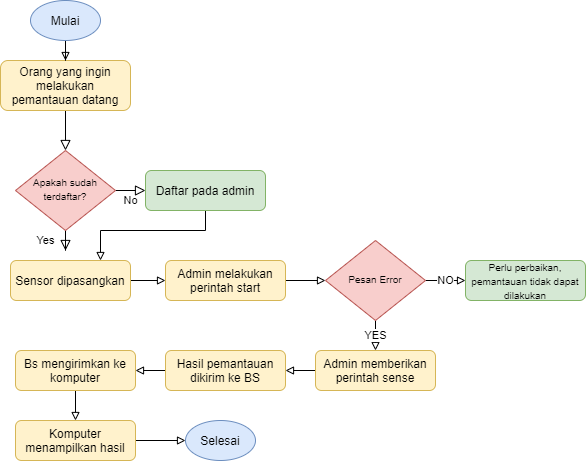

The diagram above was exported from draw.io. Its source (the exported page's mxGraphModel, read from the mxfile embedded in the PNG):
<mxGraphModel dx="1038" dy="617" grid="1" gridSize="10" guides="1" tooltips="1" connect="1" arrows="1" fold="1" page="1" pageScale="1" pageWidth="827" pageHeight="1169" math="0" shadow="0">
  <root>
    <mxCell id="WIyWlLk6GJQsqaUBKTNV-0" />
    <mxCell id="WIyWlLk6GJQsqaUBKTNV-1" parent="WIyWlLk6GJQsqaUBKTNV-0" />
    <mxCell id="WIyWlLk6GJQsqaUBKTNV-2" value="" style="rounded=0;html=1;jettySize=auto;orthogonalLoop=1;fontSize=11;endArrow=block;endFill=0;endSize=8;strokeWidth=1;shadow=0;labelBackgroundColor=none;edgeStyle=orthogonalEdgeStyle;" parent="WIyWlLk6GJQsqaUBKTNV-1" source="WIyWlLk6GJQsqaUBKTNV-3" target="WIyWlLk6GJQsqaUBKTNV-6" edge="1">
      <mxGeometry relative="1" as="geometry" />
    </mxCell>
    <mxCell id="WIyWlLk6GJQsqaUBKTNV-3" value="Orang yang ingin melakukan pemantauan datang" style="rounded=1;whiteSpace=wrap;html=1;fontSize=12;glass=0;strokeWidth=1;shadow=0;fillColor=#fff2cc;strokeColor=#d6b656;" parent="WIyWlLk6GJQsqaUBKTNV-1" vertex="1">
      <mxGeometry x="155" y="100" width="130" height="50" as="geometry" />
    </mxCell>
    <mxCell id="WIyWlLk6GJQsqaUBKTNV-4" value="Yes" style="rounded=0;html=1;jettySize=auto;orthogonalLoop=1;fontSize=11;endArrow=block;endFill=0;endSize=8;strokeWidth=1;shadow=0;labelBackgroundColor=none;edgeStyle=orthogonalEdgeStyle;" parent="WIyWlLk6GJQsqaUBKTNV-1" source="WIyWlLk6GJQsqaUBKTNV-6" edge="1">
      <mxGeometry y="20" relative="1" as="geometry">
        <mxPoint as="offset" />
        <mxPoint x="220" y="290" as="targetPoint" />
      </mxGeometry>
    </mxCell>
    <mxCell id="WIyWlLk6GJQsqaUBKTNV-5" value="No" style="edgeStyle=orthogonalEdgeStyle;rounded=0;html=1;jettySize=auto;orthogonalLoop=1;fontSize=11;endArrow=block;endFill=0;endSize=8;strokeWidth=1;shadow=0;labelBackgroundColor=none;" parent="WIyWlLk6GJQsqaUBKTNV-1" source="WIyWlLk6GJQsqaUBKTNV-6" target="WIyWlLk6GJQsqaUBKTNV-7" edge="1">
      <mxGeometry y="10" relative="1" as="geometry">
        <mxPoint as="offset" />
      </mxGeometry>
    </mxCell>
    <mxCell id="WIyWlLk6GJQsqaUBKTNV-6" value="&lt;font style=&quot;font-size: 10px&quot;&gt;Apakah sudah terdaftar?&lt;/font&gt;" style="rhombus;whiteSpace=wrap;html=1;shadow=0;fontFamily=Helvetica;fontSize=12;align=center;strokeWidth=1;spacing=6;spacingTop=-4;fillColor=#f8cecc;strokeColor=#b85450;" parent="WIyWlLk6GJQsqaUBKTNV-1" vertex="1">
      <mxGeometry x="170" y="190" width="100" height="80" as="geometry" />
    </mxCell>
    <mxCell id="sYL4R793ly4h5-ey0Fzh-0" style="rounded=0;orthogonalLoop=1;jettySize=auto;html=1;endArrow=block;endFill=0;edgeStyle=orthogonalEdgeStyle;" parent="WIyWlLk6GJQsqaUBKTNV-1" source="WIyWlLk6GJQsqaUBKTNV-7" edge="1">
      <mxGeometry relative="1" as="geometry">
        <mxPoint x="255" y="300" as="targetPoint" />
        <Array as="points">
          <mxPoint x="360" y="270" />
          <mxPoint x="255" y="270" />
        </Array>
      </mxGeometry>
    </mxCell>
    <mxCell id="WIyWlLk6GJQsqaUBKTNV-7" value="Daftar pada admin" style="rounded=1;whiteSpace=wrap;html=1;fontSize=12;glass=0;strokeWidth=1;shadow=0;fillColor=#d5e8d4;strokeColor=#82b366;" parent="WIyWlLk6GJQsqaUBKTNV-1" vertex="1">
      <mxGeometry x="300" y="210" width="120" height="40" as="geometry" />
    </mxCell>
    <mxCell id="Alkm9jzOltWele9TEqoO-4" style="edgeStyle=orthogonalEdgeStyle;rounded=0;orthogonalLoop=1;jettySize=auto;html=1;entryX=0;entryY=0.5;entryDx=0;entryDy=0;endArrow=block;endFill=0;" parent="WIyWlLk6GJQsqaUBKTNV-1" source="WIyWlLk6GJQsqaUBKTNV-11" target="Alkm9jzOltWele9TEqoO-1" edge="1">
      <mxGeometry relative="1" as="geometry" />
    </mxCell>
    <mxCell id="WIyWlLk6GJQsqaUBKTNV-11" value="Sensor dipasangkan" style="rounded=1;whiteSpace=wrap;html=1;fontSize=12;glass=0;strokeWidth=1;shadow=0;fillColor=#fff2cc;strokeColor=#d6b656;" parent="WIyWlLk6GJQsqaUBKTNV-1" vertex="1">
      <mxGeometry x="165" y="300" width="120" height="40" as="geometry" />
    </mxCell>
    <mxCell id="Alkm9jzOltWele9TEqoO-7" style="edgeStyle=orthogonalEdgeStyle;rounded=0;orthogonalLoop=1;jettySize=auto;html=1;entryX=0;entryY=0.5;entryDx=0;entryDy=0;endArrow=block;endFill=0;" parent="WIyWlLk6GJQsqaUBKTNV-1" source="Alkm9jzOltWele9TEqoO-1" target="Alkm9jzOltWele9TEqoO-6" edge="1">
      <mxGeometry relative="1" as="geometry" />
    </mxCell>
    <mxCell id="Alkm9jzOltWele9TEqoO-1" value="Admin melakukan perintah start" style="rounded=1;whiteSpace=wrap;html=1;fontSize=12;glass=0;strokeWidth=1;shadow=0;fillColor=#fff2cc;strokeColor=#d6b656;" parent="WIyWlLk6GJQsqaUBKTNV-1" vertex="1">
      <mxGeometry x="320" y="300" width="120" height="40" as="geometry" />
    </mxCell>
    <mxCell id="Alkm9jzOltWele9TEqoO-11" value="YES" style="edgeStyle=orthogonalEdgeStyle;rounded=0;orthogonalLoop=1;jettySize=auto;html=1;entryX=0.5;entryY=0;entryDx=0;entryDy=0;endArrow=block;endFill=0;" parent="WIyWlLk6GJQsqaUBKTNV-1" source="Alkm9jzOltWele9TEqoO-6" target="Alkm9jzOltWele9TEqoO-9" edge="1">
      <mxGeometry relative="1" as="geometry" />
    </mxCell>
    <mxCell id="Alkm9jzOltWele9TEqoO-12" value="NO" style="edgeStyle=orthogonalEdgeStyle;rounded=0;orthogonalLoop=1;jettySize=auto;html=1;entryX=0;entryY=0.5;entryDx=0;entryDy=0;endArrow=block;endFill=0;" parent="WIyWlLk6GJQsqaUBKTNV-1" source="Alkm9jzOltWele9TEqoO-6" target="Alkm9jzOltWele9TEqoO-10" edge="1">
      <mxGeometry relative="1" as="geometry" />
    </mxCell>
    <mxCell id="Alkm9jzOltWele9TEqoO-6" value="&lt;span style=&quot;font-size: 10px&quot;&gt;Pesan Error&lt;/span&gt;" style="rhombus;whiteSpace=wrap;html=1;shadow=0;fontFamily=Helvetica;fontSize=12;align=center;strokeWidth=1;spacing=6;spacingTop=-4;fillColor=#f8cecc;strokeColor=#b85450;" parent="WIyWlLk6GJQsqaUBKTNV-1" vertex="1">
      <mxGeometry x="480" y="280" width="100" height="80" as="geometry" />
    </mxCell>
    <mxCell id="Alkm9jzOltWele9TEqoO-14" style="edgeStyle=orthogonalEdgeStyle;rounded=0;orthogonalLoop=1;jettySize=auto;html=1;endArrow=block;endFill=0;" parent="WIyWlLk6GJQsqaUBKTNV-1" source="Alkm9jzOltWele9TEqoO-9" target="Alkm9jzOltWele9TEqoO-13" edge="1">
      <mxGeometry relative="1" as="geometry" />
    </mxCell>
    <mxCell id="Alkm9jzOltWele9TEqoO-9" value="Admin memberikan perintah sense" style="rounded=1;whiteSpace=wrap;html=1;fontSize=12;glass=0;strokeWidth=1;shadow=0;fillColor=#fff2cc;strokeColor=#d6b656;" parent="WIyWlLk6GJQsqaUBKTNV-1" vertex="1">
      <mxGeometry x="470" y="390" width="120" height="40" as="geometry" />
    </mxCell>
    <mxCell id="Alkm9jzOltWele9TEqoO-10" value="&lt;font style=&quot;font-size: 10px&quot;&gt;Perlu perbaikan, pemantauan tidak dapat dilakukan&lt;/font&gt;" style="rounded=1;whiteSpace=wrap;html=1;fontSize=12;glass=0;strokeWidth=1;shadow=0;fillColor=#d5e8d4;strokeColor=#82b366;" parent="WIyWlLk6GJQsqaUBKTNV-1" vertex="1">
      <mxGeometry x="620" y="300" width="120" height="40" as="geometry" />
    </mxCell>
    <mxCell id="Alkm9jzOltWele9TEqoO-17" style="edgeStyle=orthogonalEdgeStyle;rounded=0;orthogonalLoop=1;jettySize=auto;html=1;endArrow=block;endFill=0;" parent="WIyWlLk6GJQsqaUBKTNV-1" source="Alkm9jzOltWele9TEqoO-13" target="Alkm9jzOltWele9TEqoO-16" edge="1">
      <mxGeometry relative="1" as="geometry" />
    </mxCell>
    <mxCell id="Alkm9jzOltWele9TEqoO-13" value="Hasil pemantauan dikirim ke BS" style="rounded=1;whiteSpace=wrap;html=1;fontSize=12;glass=0;strokeWidth=1;shadow=0;fillColor=#fff2cc;strokeColor=#d6b656;" parent="WIyWlLk6GJQsqaUBKTNV-1" vertex="1">
      <mxGeometry x="320" y="390" width="120" height="40" as="geometry" />
    </mxCell>
    <mxCell id="Alkm9jzOltWele9TEqoO-19" style="edgeStyle=orthogonalEdgeStyle;rounded=0;orthogonalLoop=1;jettySize=auto;html=1;endArrow=block;endFill=0;" parent="WIyWlLk6GJQsqaUBKTNV-1" source="Alkm9jzOltWele9TEqoO-16" target="Alkm9jzOltWele9TEqoO-18" edge="1">
      <mxGeometry relative="1" as="geometry" />
    </mxCell>
    <mxCell id="Alkm9jzOltWele9TEqoO-16" value="Bs mengirimkan ke komputer" style="rounded=1;whiteSpace=wrap;html=1;fontSize=12;glass=0;strokeWidth=1;shadow=0;fillColor=#fff2cc;strokeColor=#d6b656;" parent="WIyWlLk6GJQsqaUBKTNV-1" vertex="1">
      <mxGeometry x="170" y="390" width="120" height="40" as="geometry" />
    </mxCell>
    <mxCell id="Alkm9jzOltWele9TEqoO-24" style="edgeStyle=orthogonalEdgeStyle;rounded=0;orthogonalLoop=1;jettySize=auto;html=1;entryX=0;entryY=0.5;entryDx=0;entryDy=0;endArrow=block;endFill=0;" parent="WIyWlLk6GJQsqaUBKTNV-1" source="Alkm9jzOltWele9TEqoO-18" target="Alkm9jzOltWele9TEqoO-22" edge="1">
      <mxGeometry relative="1" as="geometry" />
    </mxCell>
    <mxCell id="Alkm9jzOltWele9TEqoO-18" value="Komputer menampilkan hasil" style="rounded=1;whiteSpace=wrap;html=1;fontSize=12;glass=0;strokeWidth=1;shadow=0;fillColor=#fff2cc;strokeColor=#d6b656;" parent="WIyWlLk6GJQsqaUBKTNV-1" vertex="1">
      <mxGeometry x="170" y="460" width="120" height="40" as="geometry" />
    </mxCell>
    <mxCell id="Alkm9jzOltWele9TEqoO-23" style="edgeStyle=orthogonalEdgeStyle;rounded=0;orthogonalLoop=1;jettySize=auto;html=1;entryX=0.5;entryY=0;entryDx=0;entryDy=0;endArrow=block;endFill=0;" parent="WIyWlLk6GJQsqaUBKTNV-1" source="Alkm9jzOltWele9TEqoO-21" target="WIyWlLk6GJQsqaUBKTNV-3" edge="1">
      <mxGeometry relative="1" as="geometry" />
    </mxCell>
    <mxCell id="Alkm9jzOltWele9TEqoO-21" value="Mulai" style="ellipse;whiteSpace=wrap;html=1;fillColor=#dae8fc;strokeColor=#6c8ebf;" parent="WIyWlLk6GJQsqaUBKTNV-1" vertex="1">
      <mxGeometry x="185" y="40" width="70" height="40" as="geometry" />
    </mxCell>
    <mxCell id="Alkm9jzOltWele9TEqoO-22" value="Selesai" style="ellipse;whiteSpace=wrap;html=1;fillColor=#dae8fc;strokeColor=#6c8ebf;" parent="WIyWlLk6GJQsqaUBKTNV-1" vertex="1">
      <mxGeometry x="340" y="460" width="70" height="40" as="geometry" />
    </mxCell>
  </root>
</mxGraphModel>